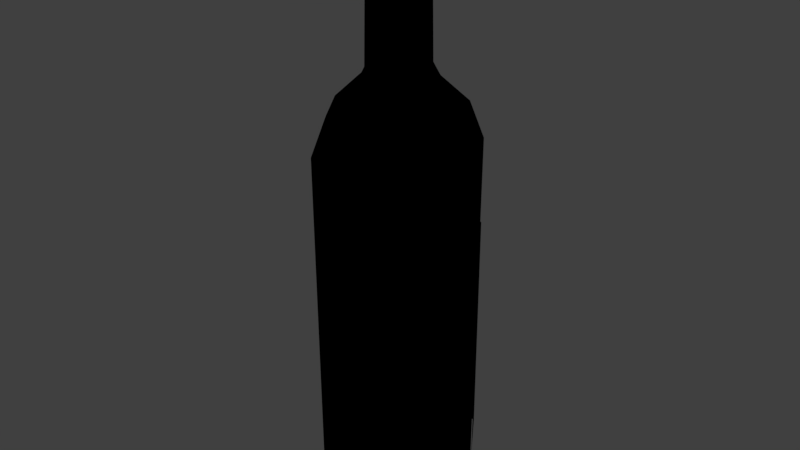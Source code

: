 # Source: JXPEmptyWineBottle.blend  (saved by Blender 2.79.0; exported with 4.5.12 LTS)
import bpy
from mathutils import Matrix  # noqa: F401  (used for matrix-valued properties, if any)

bpy.ops.wm.read_factory_settings(use_empty=True)
scene = bpy.context.scene
scene.name = 'Scene'

# ---- collections
col_collection_1 = bpy.data.collections.new('Collection 1'); scene.collection.children.link(col_collection_1)

# ---- materials (node trees are filled in below, after node groups)
mat_jxpemptywinebottle_0 = bpy.data.materials.new('JXPEmptyWineBottle:0')
mat_jxpemptywinebottle_0.alpha_threshold = 0.0
mat_jxpemptywinebottle_0.use_transparent_shadow = False
mat_jxpemptywinebottle_0.diffuse_color = (0.0, 0.0, 0.0, 1.0)
mat_jxpemptywinebottle_0.specular_color = (0.0, 0.0, 0.0)
mat_jxpemptywinebottle_0.roughness = 0.5
mat_jxpemptywinebottle_0.specular_intensity = 1.0
mat_jxpemptywinebottle_1 = bpy.data.materials.new('JXPEmptyWineBottle:1')
mat_jxpemptywinebottle_1.alpha_threshold = 0.0
mat_jxpemptywinebottle_1.use_transparent_shadow = False
mat_jxpemptywinebottle_1.diffuse_color = (0.0, 0.0, 0.0, 1.0)
mat_jxpemptywinebottle_1.specular_color = (0.0, 0.0, 0.0)
mat_jxpemptywinebottle_1.roughness = 0.5
mat_jxpemptywinebottle_1.specular_intensity = 1.0

# ---- material node trees

# ---- world
world_world = bpy.data.worlds.new('World'); scene.world = world_world
world_world.color = (0.05088, 0.05088, 0.05088)
world_world.use_sun_shadow = False
world_world.sun_shadow_jitter_overblur = 0.0
world_world.cycles.sampling_method = 'MANUAL'

# ---- meshes
me_jxpemptywinebottle_0_001 = bpy.data.meshes.new('JXPEmptyWineBottle:0.001')
me_jxpemptywinebottle_0_001.from_pydata([(-0.597, 3.217, -0.1185), (1.753, 2.703, -0.1136), (1.753, 2.703, -9.269), (-2.628, 1.881, -0.1185), (3.079, 0.719, -9.269), (-0.5873, 3.169, -9.269), (3.127, 0.7287, -0.1185), (-2.628, 1.881, -9.269), (-3.037, -0.4974, -9.269), (-3.085, -0.507, -0.1235)], [], [(0, 2, 5), (1, 2, 0), (0, 5, 3), (1, 4, 2), (3, 5, 7), (1, 6, 4), (7, 9, 3), (7, 8, 9)])
_uv = me_jxpemptywinebottle_0_001.uv_layers.new(name='UVMap-0')
_uv.uv.foreach_set('vector', [0.3438, 1.0, 0.1719, 0.1719, 0.3438, 0.1719, 0.1719, 1.0, 0.1719, 0.1719, 0.3438, 1.0, 0.3438, 1.0, 0.3438, 0.1719, 0.5156, 1.0, 0.1719, 1.0, 0.01562, 0.1719, 0.1719, 0.1719, 0.5156, 1.0, 0.3438, 0.1719, 0.5156, 0.1719, 0.1719, 1.0, 0.01562, 1.0, 0.01562, 0.1719, 0.5156, 0.1719, 0.6562, 1.0, 0.5156, 1.0, 0.5156, 0.1719, 0.6562, 0.1719, 0.6562, 1.0])
me_jxpemptywinebottle_0_001.materials.append(mat_jxpemptywinebottle_0)
me_jxpemptywinebottle_0_001.use_remesh_preserve_volume = False
me_jxpemptywinebottle_0_001.use_remesh_preserve_attributes = False
me_jxpemptywinebottle_0_001.use_mirror_vertex_groups = False
me_jxpemptywinebottle_0_001.update()
me_jxpemptywinebottle_1 = bpy.data.meshes.new('JXPEmptyWineBottle:1')
me_jxpemptywinebottle_1.from_pydata([(2.56, 0.5092, 4.814), (1.468, 0.292, 5.87), (1.45, 2.17, 4.814), (3.049, 0.6065, -10.88), (-3.125, -0.6215, 3.326), (-1.77, -2.649, 3.326), (0.6215, -3.125, 3.326), (0.6065, -3.049, -10.88), (2.649, -1.77, 3.326), (2.585, -1.727, -10.88), (2.17, -1.45, 4.814), (0.5092, -2.56, 4.814), (-1.45, -2.17, 4.814), (-2.17, 1.45, 4.814), (-2.56, -0.5092, 4.814), (-0.8316, -1.245, 5.87), (-0.5092, 2.56, 4.814), (-0.292, 1.468, 5.87), (-1.245, 0.8316, 5.87), (0.278, -1.398, 11.94), (1.185, -0.7917, 11.94), (-0.7917, -1.185, 11.94), (0.7917, 1.185, 11.94), (-0.278, 1.398, 11.94), (-0.4792, 2.409, -11.47), (1.365, 2.042, -11.47), (-1.365, -2.042, -11.47), (2.409, 0.4792, -11.47), (2.042, -1.365, -11.47), (0.4792, -2.409, -11.47), (-2.585, 1.727, -10.88), (-2.042, 1.365, -11.47), (-3.049, -0.6065, -10.88), (-2.409, -0.4792, -11.47), (-1.727, -2.585, -10.88), (1.727, 2.585, -10.88), (-0.2711, 1.363, 11.11), (0.7719, 1.155, 11.11), (1.424, 0.2711, 11.13), (1.398, 0.278, 11.94), (1.155, -0.7719, 11.11), (0.2711, -1.363, 11.11), (-1.363, -0.2711, 11.11), (-1.398, -0.278, 11.94), (-1.185, 0.7917, 11.94), (0.2224, -1.118, 11.11), (1.204, 0.2711, 11.11), (-1.155, 0.7719, 11.11), (-0.9479, 0.6334, 11.11), (-1.118, -0.2224, 11.11), (-0.7719, -1.155, 11.11), (1.205, 0.2396, 6.379), (1.245, -0.8316, 5.87), (1.021, -0.6824, 6.379), (0.292, -1.468, 5.87), (0.2396, -1.205, 6.379), (-0.6824, -1.021, 6.379), (-1.468, -0.292, 5.87), (-1.205, -0.2396, 6.379), (-1.021, 0.6824, 6.379), (-0.2396, 1.205, 6.379), (0.8316, 1.245, 5.87), (0.6824, 1.021, 6.379), (0.6333, 0.9479, 11.11), (0.9479, -0.6333, 11.11), (-0.6334, -0.9479, 11.11), (-0.2224, 1.118, 11.11), (1.77, 2.649, 3.326), (3.125, 0.6215, 3.326), (-0.6215, 3.125, 3.326), (-0.6065, 3.049, -10.88), (-2.649, 1.77, 3.326)], [], [(0, 1, 10), (1, 52, 10), (67, 2, 68), (68, 2, 0), (2, 61, 0), (0, 61, 1), (10, 8, 0), (0, 8, 68), (8, 9, 68), (9, 3, 68), (4, 32, 5), (32, 34, 5), (5, 34, 6), (34, 7, 6), (6, 7, 8), (7, 9, 8), (8, 10, 6), (10, 11, 6), (6, 11, 5), (5, 11, 12), (11, 54, 12), (12, 54, 15), (54, 11, 52), (11, 10, 52), (13, 71, 14), (71, 4, 14), (5, 12, 4), (4, 12, 14), (12, 15, 14), (15, 57, 14), (14, 57, 13), (57, 18, 13), (2, 67, 16), (67, 69, 16), (61, 2, 17), (2, 16, 17), (17, 16, 18), (18, 16, 13), (16, 69, 13), (13, 69, 71), (19, 20, 21), (20, 39, 21), (39, 22, 21), (22, 23, 21), (23, 44, 21), (21, 44, 43), (24, 25, 26), (25, 27, 26), (27, 28, 26), (26, 28, 29), (30, 31, 32), (31, 33, 32), (32, 33, 34), (33, 26, 34), (34, 26, 7), (26, 29, 7), (7, 29, 9), (29, 28, 9), (9, 28, 3), (28, 27, 3), (3, 27, 35), (27, 25, 35), (35, 25, 70), (25, 24, 70), (70, 24, 30), (30, 24, 31), (24, 26, 31), (31, 26, 33), (47, 44, 36), (44, 23, 36), (36, 23, 37), (23, 22, 37), (37, 22, 38), (22, 39, 38), (38, 39, 40), (39, 20, 40), (40, 20, 41), (20, 19, 41), (41, 19, 50), (19, 21, 50), (50, 21, 42), (21, 43, 42), (42, 43, 47), (43, 44, 47), (41, 45, 40), (45, 64, 40), (40, 64, 38), (64, 46, 38), (38, 46, 37), (46, 63, 37), (37, 63, 36), (63, 66, 36), (36, 66, 47), (66, 48, 47), (47, 48, 42), (48, 49, 42), (42, 49, 50), (49, 65, 50), (50, 65, 41), (65, 45, 41), (1, 51, 52), (51, 53, 52), (52, 53, 54), (53, 55, 54), (54, 55, 15), (55, 56, 15), (15, 56, 57), (56, 58, 57), (57, 58, 18), (58, 59, 18), (18, 59, 17), (59, 60, 17), (17, 60, 61), (60, 62, 61), (61, 62, 1), (1, 62, 51), (62, 63, 51), (63, 46, 51), (51, 46, 53), (46, 64, 53), (53, 64, 55), (64, 45, 55), (55, 45, 56), (45, 65, 56), (56, 65, 58), (65, 49, 58), (58, 49, 59), (49, 48, 59), (59, 48, 60), (48, 66, 60), (60, 66, 62), (66, 63, 62), (68, 3, 67), (3, 35, 67), (67, 35, 69), (35, 70, 69), (69, 70, 71), (70, 30, 71), (71, 30, 4), (30, 32, 4)])
me_jxpemptywinebottle_1.polygons.foreach_set('use_smooth', [True] * 140)
_uv = me_jxpemptywinebottle_1.uv_layers.new(name='UVMap-0')
_uv.uv.foreach_set('vector', [0.2926, 0.3191, 0.2266, 0.3144, 0.292, 0.225, 0.2266, 0.3144, 0.2266, 0.2619, 0.292, 0.225, 0.3587, 0.4097, 0.292, 0.3954, 0.3592, 0.3186, 0.3592, 0.3186, 0.292, 0.3954, 0.2926, 0.3191, 0.292, 0.3954, 0.2266, 0.3669, 0.2926, 0.3191, 0.2926, 0.3191, 0.2266, 0.3669, 0.2266, 0.3144, 0.292, 0.225, 0.3592, 0.2105, 0.2926, 0.3191, 0.2926, 0.3191, 0.3592, 0.2105, 0.3592, 0.3186, 0.3592, 0.2105, 1.002, 0.2124, 0.3592, 0.3186, 1.002, 0.2124, 1.002, 0.318, 0.3592, 0.3186, 0.3582, 0.712, 1.001, 0.7113, 0.3582, 0.8037, 1.001, 0.7113, 1.001, 0.8008, 0.3582, 0.8037, 0.3582, 0.8037, 1.001, 0.8008, 0.3576, 0.9112, 1.001, 0.8008, 1.0, 0.9105, 0.3576, 0.9112, 0.3576, 0.9112, 1.0, 0.9105, 0.3576, 1.0, 1.0, 0.9105, 1.0, 1.0, 0.3576, 1.0, 0.3576, 1.0, 0.2903, 0.9899, 0.3576, 0.9112, 0.2903, 0.9899, 0.2903, 0.9061, 0.3576, 0.9112, 0.3576, 0.9112, 0.2903, 0.9061, 0.3582, 0.8037, 0.3582, 0.8037, 0.2903, 0.9061, 0.2903, 0.8175, 0.2903, 0.9061, 0.2266, 0.9024, 0.2903, 0.8175, 0.2903, 0.8175, 0.2266, 0.9024, 0.2266, 0.8393, 0.2266, 0.9024, 0.2903, 0.9061, 0.2266, 0.9679, 0.2903, 0.9061, 0.2903, 0.9899, 0.2266, 0.9679, 0.2909, 0.6183, 0.3582, 0.6064, 0.2911, 0.7132, 0.3582, 0.6064, 0.3582, 0.712, 0.2911, 0.7132, 0.3582, 0.8037, 0.2909, 0.7918, 0.3582, 0.712, 0.3582, 0.712, 0.2909, 0.7918, 0.2911, 0.7132, 0.2909, 0.7918, 0.2266, 0.7712, 0.2911, 0.7132, 0.2266, 0.7712, 0.2266, 0.7028, 0.2911, 0.7132, 0.2911, 0.7132, 0.2266, 0.7028, 0.2909, 0.6183, 0.2266, 0.7028, 0.2266, 0.6445, 0.2909, 0.6183, 0.2909, 0.4235, 0.3587, 0.4097, 0.2909, 0.5121, 0.3587, 0.4097, 0.3581, 0.5172, 0.2909, 0.5121, 0.2266, 0.4497, 0.2909, 0.4235, 0.2266, 0.5041, 0.2909, 0.4235, 0.2909, 0.5121, 0.2266, 0.5041, 0.2266, 0.5041, 0.2909, 0.5121, 0.2266, 0.5727, 0.2266, 0.5727, 0.2909, 0.5121, 0.2909, 0.5872, 0.2909, 0.5121, 0.3581, 0.5172, 0.2909, 0.5872, 0.2909, 0.5872, 0.3581, 0.5172, 0.3582, 0.6064, 0.6528, 0.1999, 0.6136, 0.161, 0.708, 0.1997, 0.6136, 0.161, 0.6133, 0.1058, 0.708, 0.1997, 0.6133, 0.1058, 0.6522, 0.06657, 0.708, 0.1997, 0.6522, 0.06657, 0.7075, 0.06635, 0.708, 0.1997, 0.7075, 0.06635, 0.7467, 0.1053, 0.708, 0.1997, 0.708, 0.1997, 0.7467, 0.1053, 0.7469, 0.1605, 0.1881, 0.03832, 0.2475, 0.09918, 0.04121, 0.1817, 0.2475, 0.09918, 0.2465, 0.1842, 0.04121, 0.1817, 0.2465, 0.1842, 0.1856, 0.2436, 0.04121, 0.1817, 0.04121, 0.1817, 0.1856, 0.2436, 0.1006, 0.2425, 0.09217, 0.009869, 0.1031, 0.03727, 0.01515, 0.08501, 0.1031, 0.03727, 0.04226, 0.09664, 0.01515, 0.08501, 0.01515, 0.08501, 0.04226, 0.09664, 0.01381, 0.1926, 0.04226, 0.09664, 0.04121, 0.1817, 0.01381, 0.1926, 0.01381, 0.1926, 0.04121, 0.1817, 0.08895, 0.2696, 0.04121, 0.1817, 0.1006, 0.2425, 0.08895, 0.2696, 0.08895, 0.2696, 0.1006, 0.2425, 0.1965, 0.271, 0.1006, 0.2425, 0.1856, 0.2436, 0.1965, 0.271, 0.1965, 0.271, 0.1856, 0.2436, 0.2736, 0.1958, 0.1856, 0.2436, 0.2465, 0.1842, 0.2736, 0.1958, 0.2736, 0.1958, 0.2465, 0.1842, 0.2749, 0.08823, 0.2465, 0.1842, 0.2475, 0.09918, 0.2749, 0.08823, 0.2749, 0.08823, 0.2475, 0.09918, 0.1998, 0.0112, 0.2475, 0.09918, 0.1881, 0.03832, 0.1998, 0.0112, 0.1998, 0.0112, 0.1881, 0.03832, 0.09217, 0.009869, 0.09217, 0.009869, 0.1881, 0.03832, 0.1031, 0.03727, 0.1881, 0.03832, 0.04121, 0.1817, 0.1031, 0.03727, 0.1031, 0.03727, 0.04121, 0.1817, 0.04226, 0.09664, 0.4034, 0.05926, 0.4034, 0.01707, 0.4487, 0.05926, 0.4034, 0.01707, 0.4487, 0.01707, 0.4487, 0.05926, 0.4487, 0.05926, 0.4487, 0.01707, 0.5014, 0.05926, 0.4487, 0.01707, 0.5014, 0.01707, 0.5014, 0.05926, 0.5014, 0.05926, 0.5014, 0.01707, 0.546, 0.05926, 0.5014, 0.01707, 0.5457, 0.01707, 0.546, 0.05926, 0.546, 0.05926, 0.5457, 0.01707, 0.6, 0.05926, 0.5457, 0.01707, 0.6, 0.01707, 0.6, 0.05926, 0.6, 0.05926, 0.6, 0.01707, 0.646, 0.05926, 0.6, 0.01707, 0.646, 0.01707, 0.646, 0.05926, 0.646, 0.05926, 0.646, 0.01707, 0.6994, 0.05926, 0.646, 0.01707, 0.6994, 0.01707, 0.6994, 0.05926, 0.6994, 0.05926, 0.6994, 0.01707, 0.7447, 0.05926, 0.6994, 0.01707, 0.7447, 0.01707, 0.7447, 0.05926, 0.7447, 0.05926, 0.7447, 0.01707, 0.7982, 0.05926, 0.7447, 0.01707, 0.7982, 0.01707, 0.7982, 0.05926, 0.5778, 0.1534, 0.5678, 0.1491, 0.5784, 0.107, 0.5678, 0.1491, 0.5683, 0.111, 0.5784, 0.107, 0.5784, 0.107, 0.5683, 0.111, 0.5475, 0.07157, 0.5683, 0.111, 0.5421, 0.07947, 0.5475, 0.07157, 0.5475, 0.07157, 0.5421, 0.07947, 0.4996, 0.07319, 0.5421, 0.07947, 0.5036, 0.0833, 0.4996, 0.07319, 0.4996, 0.07319, 0.5036, 0.0833, 0.4663, 0.1056, 0.5036, 0.0833, 0.4763, 0.1099, 0.4663, 0.1056, 0.4663, 0.1056, 0.4763, 0.1099, 0.4658, 0.152, 0.4763, 0.1099, 0.4759, 0.148, 0.4658, 0.152, 0.4658, 0.152, 0.4759, 0.148, 0.4982, 0.1853, 0.4759, 0.148, 0.5025, 0.1753, 0.4982, 0.1853, 0.4982, 0.1853, 0.5025, 0.1753, 0.5446, 0.1858, 0.5025, 0.1753, 0.5406, 0.1757, 0.5446, 0.1858, 0.5446, 0.1858, 0.5406, 0.1757, 0.5778, 0.1534, 0.5406, 0.1757, 0.5678, 0.1491, 0.5778, 0.1534, 0.2211, 0.8393, 0.1993, 0.8373, 0.2211, 0.7965, 0.1993, 0.8373, 0.1992, 0.7965, 0.2211, 0.7965, 0.2211, 0.7965, 0.1992, 0.7965, 0.2211, 0.7618, 0.1992, 0.7965, 0.1992, 0.7598, 0.2211, 0.7618, 0.2211, 0.7618, 0.1992, 0.7598, 0.2211, 0.7194, 0.1992, 0.7598, 0.1992, 0.7194, 0.2211, 0.7194, 0.2211, 0.7194, 0.1992, 0.7194, 0.2211, 0.6826, 0.1992, 0.7194, 0.1991, 0.6806, 0.2211, 0.6826, 0.2211, 0.6826, 0.1991, 0.6806, 0.2211, 0.6395, 0.1991, 0.6806, 0.1991, 0.6395, 0.2211, 0.6395, 0.2211, 0.6395, 0.1991, 0.6395, 0.2211, 0.6025, 0.1991, 0.6395, 0.2006, 0.6005, 0.2211, 0.6025, 0.2211, 0.6025, 0.2006, 0.6005, 0.2211, 0.5595, 0.2006, 0.6005, 0.2006, 0.5661, 0.2211, 0.5595, 0.2211, 0.8758, 0.1993, 0.8673, 0.2211, 0.8393, 0.2211, 0.8393, 0.1993, 0.8673, 0.1993, 0.8373, 0.1993, 0.8673, 0.0, 0.8644, 0.1993, 0.8373, 0.0, 0.8644, -1.094e-05, 0.8385, 0.1993, 0.8373, 0.1993, 0.8373, -1.094e-05, 0.8385, 0.1992, 0.7965, -1.094e-05, 0.8385, -0.0001398, 0.7965, 0.1992, 0.7965, 0.1992, 0.7965, -0.0001398, 0.7965, 0.1992, 0.7598, -0.0001398, 0.7965, -0.0001397, 0.7591, 0.1992, 0.7598, 0.1992, 0.7598, -0.0001397, 0.7591, 0.1992, 0.7194, -0.0001397, 0.7591, -0.0001396, 0.7194, 0.1992, 0.7194, 0.1992, 0.7194, -0.0001396, 0.7194, 0.1991, 0.6806, -0.0001396, 0.7194, -0.000274, 0.68, 0.1991, 0.6806, 0.1991, 0.6806, -0.000274, 0.68, 0.1991, 0.6395, -0.000274, 0.68, -0.000274, 0.6395, 0.1991, 0.6395, 0.1991, 0.6395, -0.000274, 0.6395, 0.2006, 0.6005, -0.000274, 0.6395, 0.001294, 0.5999, 0.2006, 0.6005, 0.2006, 0.6005, 0.001294, 0.5999, 0.2006, 0.5661, 0.001294, 0.5999, 0.001294, 0.5661, 0.2006, 0.5661, 0.3592, 0.3186, 1.002, 0.318, 0.3587, 0.4097, 1.002, 0.318, 1.001, 0.4092, 0.3587, 0.4097, 0.3587, 0.4097, 1.001, 0.4092, 0.3581, 0.5172, 1.001, 0.4092, 1.001, 0.5165, 0.3581, 0.5172, 0.3581, 0.5172, 1.001, 0.5165, 0.3582, 0.6064, 1.001, 0.5165, 1.001, 0.6059, 0.3582, 0.6064, 0.3582, 0.6064, 1.001, 0.6059, 0.3582, 0.712, 1.001, 0.6059, 1.001, 0.7113, 0.3582, 0.712])
_ca = me_jxpemptywinebottle_1.color_attributes.new('VertexColor', 'BYTE_COLOR', 'CORNER')
_ca.data.foreach_set('color', [1.0, 1.0, 1.0, 1.0, 1.0, 1.0, 1.0, 1.0, 1.0, 1.0, 1.0, 1.0, 1.0, 1.0, 1.0, 1.0, 1.0, 1.0, 1.0, 1.0, 1.0, 1.0, 1.0, 1.0, 1.0, 1.0, 1.0, 1.0, 1.0, 1.0, 1.0, 1.0, 1.0, 1.0, 1.0, 1.0, 1.0, 1.0, 1.0, 1.0, 1.0, 1.0, 1.0, 1.0, 1.0, 1.0, 1.0, 1.0, 1.0, 1.0, 1.0, 1.0, 1.0, 1.0, 1.0, 1.0, 1.0, 1.0, 1.0, 1.0, 1.0, 1.0, 1.0, 1.0, 1.0, 1.0, 1.0, 1.0, 1.0, 1.0, 1.0, 1.0, 1.0, 1.0, 1.0, 1.0, 1.0, 1.0, 1.0, 1.0, 1.0, 1.0, 1.0, 1.0, 1.0, 1.0, 1.0, 1.0, 1.0, 1.0, 1.0, 1.0, 1.0, 1.0, 1.0, 1.0, 1.0, 1.0, 1.0, 1.0, 1.0, 1.0, 1.0, 1.0, 1.0, 1.0, 1.0, 1.0, 1.0, 1.0, 1.0, 1.0, 1.0, 1.0, 1.0, 1.0, 1.0, 1.0, 1.0, 1.0, 1.0, 1.0, 1.0, 1.0, 1.0, 1.0, 1.0, 1.0, 1.0, 1.0, 1.0, 1.0, 1.0, 1.0, 1.0, 1.0, 1.0, 1.0, 1.0, 1.0, 1.0, 1.0, 1.0, 1.0, 1.0, 1.0, 1.0, 1.0, 1.0, 1.0, 1.0, 1.0, 1.0, 1.0, 1.0, 1.0, 1.0, 1.0, 1.0, 1.0, 1.0, 1.0, 1.0, 1.0, 1.0, 1.0, 1.0, 1.0, 1.0, 1.0, 1.0, 1.0, 1.0, 1.0, 1.0, 1.0, 1.0, 1.0, 1.0, 1.0, 1.0, 1.0, 1.0, 1.0, 1.0, 1.0, 1.0, 1.0, 1.0, 1.0, 1.0, 1.0, 1.0, 1.0, 1.0, 1.0, 1.0, 1.0, 1.0, 1.0, 1.0, 1.0, 1.0, 1.0, 1.0, 1.0, 1.0, 1.0, 1.0, 1.0, 1.0, 1.0, 1.0, 1.0, 1.0, 1.0, 1.0, 1.0, 1.0, 1.0, 1.0, 1.0, 1.0, 1.0, 1.0, 1.0, 1.0, 1.0, 1.0, 1.0, 1.0, 1.0, 1.0, 1.0, 1.0, 1.0, 1.0, 1.0, 1.0, 1.0, 1.0, 1.0, 1.0, 1.0, 1.0, 1.0, 1.0, 1.0, 1.0, 1.0, 1.0, 1.0, 1.0, 1.0, 1.0, 1.0, 1.0, 1.0, 1.0, 1.0, 1.0, 1.0, 1.0, 1.0, 1.0, 1.0, 1.0, 1.0, 1.0, 1.0, 1.0, 1.0, 1.0, 1.0, 1.0, 1.0, 1.0, 1.0, 1.0, 1.0, 1.0, 1.0, 1.0, 1.0, 1.0, 1.0, 1.0, 1.0, 1.0, 1.0, 1.0, 1.0, 1.0, 1.0, 1.0, 1.0, 1.0, 1.0, 1.0, 1.0, 1.0, 1.0, 1.0, 1.0, 1.0, 1.0, 1.0, 1.0, 1.0, 1.0, 1.0, 1.0, 1.0, 1.0, 1.0, 1.0, 1.0, 1.0, 1.0, 1.0, 1.0, 1.0, 1.0, 1.0, 1.0, 1.0, 1.0, 1.0, 1.0, 1.0, 1.0, 1.0, 1.0, 1.0, 1.0, 1.0, 1.0, 1.0, 1.0, 1.0, 1.0, 1.0, 1.0, 1.0, 1.0, 1.0, 1.0, 1.0, 1.0, 1.0, 1.0, 1.0, 1.0, 1.0, 1.0, 1.0, 1.0, 1.0, 1.0, 1.0, 1.0, 1.0, 1.0, 1.0, 1.0, 1.0, 1.0, 1.0, 1.0, 1.0, 1.0, 1.0, 1.0, 1.0, 1.0, 1.0, 1.0, 1.0, 1.0, 1.0, 1.0, 1.0, 1.0, 1.0, 1.0, 1.0, 1.0, 1.0, 1.0, 1.0, 1.0, 1.0, 1.0, 1.0, 1.0, 1.0, 1.0, 1.0, 1.0, 1.0, 1.0, 1.0, 1.0, 1.0, 1.0, 1.0, 1.0, 1.0, 1.0, 1.0, 1.0, 1.0, 1.0, 1.0, 1.0, 1.0, 1.0, 1.0, 1.0, 1.0, 1.0, 1.0, 1.0, 1.0, 1.0, 1.0, 1.0, 1.0, 1.0, 1.0, 1.0, 1.0, 1.0, 1.0, 1.0, 1.0, 1.0, 1.0, 1.0, 1.0, 1.0, 1.0, 1.0, 1.0, 1.0, 1.0, 1.0, 1.0, 1.0, 1.0, 1.0, 1.0, 1.0, 1.0, 1.0, 1.0, 1.0, 1.0, 1.0, 1.0, 1.0, 1.0, 1.0, 1.0, 1.0, 1.0, 1.0, 1.0, 1.0, 1.0, 1.0, 1.0, 1.0, 1.0, 1.0, 1.0, 1.0, 1.0, 1.0, 1.0, 1.0, 1.0, 1.0, 1.0, 1.0, 1.0, 1.0, 1.0, 1.0, 1.0, 1.0, 1.0, 1.0, 1.0, 1.0, 1.0, 1.0, 1.0, 1.0, 1.0, 1.0, 1.0, 1.0, 1.0, 1.0, 1.0, 1.0, 1.0, 1.0, 1.0, 1.0, 1.0, 1.0, 1.0, 1.0, 1.0, 1.0, 1.0, 1.0, 1.0, 1.0, 1.0, 1.0, 1.0, 1.0, 1.0, 1.0, 1.0, 1.0, 1.0, 1.0, 1.0, 1.0, 1.0, 1.0, 1.0, 1.0, 1.0, 1.0, 1.0, 1.0, 1.0, 1.0, 1.0, 1.0, 1.0, 1.0, 1.0, 1.0, 1.0, 1.0, 1.0, 0.2195, 0.2195, 0.2195, 1.0, 0.2195, 0.2195, 0.2195, 1.0, 0.2195, 0.2195, 0.2195, 1.0, 0.2195, 0.2195, 0.2195, 1.0, 0.2195, 0.2195, 0.2195, 1.0, 0.2195, 0.2195, 0.2195, 1.0, 0.2195, 0.2195, 0.2195, 1.0, 0.2195, 0.2195, 0.2195, 1.0, 0.2195, 0.2195, 0.2195, 1.0, 0.2195, 0.2195, 0.2195, 1.0, 0.2195, 0.2195, 0.2195, 1.0, 0.2195, 0.2195, 0.2195, 1.0, 1.0, 1.0, 1.0, 1.0, 0.2195, 0.2195, 0.2195, 1.0, 1.0, 1.0, 1.0, 1.0, 0.2195, 0.2195, 0.2195, 1.0, 0.2195, 0.2195, 0.2195, 1.0, 1.0, 1.0, 1.0, 1.0, 1.0, 1.0, 1.0, 1.0, 0.2195, 0.2195, 0.2195, 1.0, 1.0, 1.0, 1.0, 1.0, 0.2195, 0.2195, 0.2195, 1.0, 0.2195, 0.2195, 0.2195, 1.0, 1.0, 1.0, 1.0, 1.0, 1.0, 1.0, 1.0, 1.0, 0.2195, 0.2195, 0.2195, 1.0, 1.0, 1.0, 1.0, 1.0, 0.2195, 0.2195, 0.2195, 1.0, 0.2195, 0.2195, 0.2195, 1.0, 1.0, 1.0, 1.0, 1.0, 1.0, 1.0, 1.0, 1.0, 0.2195, 0.2195, 0.2195, 1.0, 1.0, 1.0, 1.0, 1.0, 0.2195, 0.2195, 0.2195, 1.0, 0.2195, 0.2195, 0.2195, 1.0, 1.0, 1.0, 1.0, 1.0, 1.0, 1.0, 1.0, 1.0, 0.2195, 0.2195, 0.2195, 1.0, 1.0, 1.0, 1.0, 1.0, 0.2195, 0.2195, 0.2195, 1.0, 0.2195, 0.2195, 0.2195, 1.0, 1.0, 1.0, 1.0, 1.0, 1.0, 1.0, 1.0, 1.0, 0.2195, 0.2195, 0.2195, 1.0, 1.0, 1.0, 1.0, 1.0, 0.2195, 0.2195, 0.2195, 1.0, 0.2195, 0.2195, 0.2195, 1.0, 1.0, 1.0, 1.0, 1.0, 1.0, 1.0, 1.0, 1.0, 0.2195, 0.2195, 0.2195, 1.0, 1.0, 1.0, 1.0, 1.0, 0.2195, 0.2195, 0.2195, 1.0, 0.2195, 0.2195, 0.2195, 1.0, 1.0, 1.0, 1.0, 1.0, 1.0, 1.0, 1.0, 1.0, 0.2195, 0.2195, 0.2195, 1.0, 1.0, 1.0, 1.0, 1.0, 1.0, 1.0, 1.0, 1.0, 0.2195, 0.2195, 0.2195, 1.0, 0.2195, 0.2195, 0.2195, 1.0, 0.2195, 0.2195, 0.2195, 1.0, 0.2195, 0.2195, 0.2195, 1.0, 0.2195, 0.2195, 0.2195, 1.0, 0.2195, 0.2195, 0.2195, 1.0, 0.2195, 0.2195, 0.2195, 1.0, 0.2195, 0.2195, 0.2195, 1.0, 1.0, 1.0, 1.0, 1.0, 1.0, 1.0, 1.0, 1.0, 1.0, 1.0, 1.0, 1.0, 1.0, 1.0, 1.0, 1.0, 1.0, 1.0, 1.0, 1.0, 1.0, 1.0, 1.0, 1.0, 1.0, 1.0, 1.0, 1.0, 1.0, 1.0, 1.0, 1.0, 1.0, 1.0, 1.0, 1.0, 1.0, 1.0, 1.0, 1.0, 1.0, 1.0, 1.0, 1.0, 1.0, 1.0, 1.0, 1.0, 1.0, 1.0, 1.0, 1.0, 1.0, 1.0, 1.0, 1.0, 0.1779, 0.1779, 0.1779, 1.0, 1.0, 1.0, 1.0, 1.0, 1.0, 1.0, 1.0, 1.0, 0.1779, 0.1779, 0.1779, 1.0, 0.1779, 0.1779, 0.1779, 1.0, 1.0, 1.0, 1.0, 1.0, 1.0, 1.0, 1.0, 1.0, 1.0, 1.0, 1.0, 1.0, 1.0, 1.0, 1.0, 1.0, 1.0, 1.0, 1.0, 1.0, 1.0, 1.0, 1.0, 1.0, 1.0, 1.0, 1.0, 1.0, 1.0, 1.0, 1.0, 1.0, 1.0, 1.0, 1.0, 1.0, 1.0, 1.0, 1.0, 1.0, 1.0, 1.0, 1.0, 1.0, 1.0, 1.0, 1.0, 1.0, 1.0, 1.0, 1.0, 1.0, 1.0, 1.0, 1.0, 1.0, 1.0, 1.0, 1.0, 1.0, 1.0, 1.0, 1.0, 1.0, 1.0, 1.0, 1.0, 1.0, 1.0, 1.0, 1.0, 1.0, 1.0, 1.0, 1.0, 1.0, 1.0, 1.0, 1.0, 1.0, 1.0, 1.0, 1.0, 1.0, 1.0, 1.0, 1.0, 1.0, 1.0, 1.0, 1.0, 1.0, 1.0, 1.0, 1.0, 1.0, 1.0, 1.0, 1.0, 1.0, 1.0, 1.0, 1.0, 1.0, 1.0, 1.0, 1.0, 1.0, 1.0, 1.0, 1.0, 1.0, 1.0, 1.0, 1.0, 1.0, 1.0, 1.0, 1.0, 1.0, 0.1779, 0.1779, 0.1779, 1.0, 1.0, 1.0, 1.0, 1.0, 0.1779, 0.1779, 0.1779, 1.0, 0.1779, 0.1779, 0.1779, 1.0, 1.0, 1.0, 1.0, 1.0, 1.0, 1.0, 1.0, 1.0, 0.1779, 0.1779, 0.1779, 1.0, 0.1779, 0.1779, 0.1779, 1.0, 0.1779, 0.1779, 0.1779, 1.0, 0.1779, 0.1779, 0.1779, 1.0, 0.1779, 0.1779, 0.1779, 1.0, 0.1779, 0.1779, 0.1779, 1.0, 0.1779, 0.1779, 0.1779, 1.0, 1.0, 1.0, 1.0, 1.0, 0.1779, 0.1779, 0.1779, 1.0, 0.1779, 0.1779, 0.1779, 1.0, 1.0, 1.0, 1.0, 1.0, 1.0, 1.0, 1.0, 1.0, 0.1779, 0.1779, 0.1779, 1.0, 1.0, 1.0, 1.0, 1.0, 0.1779, 0.1779, 0.1779, 1.0, 0.1779, 0.1779, 0.1779, 1.0, 1.0, 1.0, 1.0, 1.0, 1.0, 1.0, 1.0, 1.0, 0.1779, 0.1779, 0.1779, 1.0, 1.0, 1.0, 1.0, 1.0, 0.1779, 0.1779, 0.1779, 1.0, 0.1779, 0.1779, 0.1779, 1.0, 1.0, 1.0, 1.0, 1.0, 1.0, 1.0, 1.0, 1.0, 0.1779, 0.1779, 0.1779, 1.0, 1.0, 1.0, 1.0, 1.0, 0.1779, 0.1779, 0.1779, 1.0, 0.1779, 0.1779, 0.1779, 1.0, 1.0, 1.0, 1.0, 1.0, 1.0, 1.0, 1.0, 1.0, 0.1779, 0.1779, 0.1779, 1.0, 1.0, 1.0, 1.0, 1.0, 0.1779, 0.1779, 0.1779, 1.0, 0.1779, 0.1779, 0.1779, 1.0, 1.0, 1.0, 1.0, 1.0, 1.0, 1.0, 1.0, 1.0, 0.1779, 0.1779, 0.1779, 1.0, 1.0, 1.0, 1.0, 1.0, 0.1779, 0.1779, 0.1779, 1.0, 0.1779, 0.1779, 0.1779, 1.0, 1.0, 1.0, 1.0, 1.0, 1.0, 1.0, 1.0, 1.0, 1.0, 1.0, 1.0, 1.0, 1.0, 1.0, 1.0, 1.0, 1.0, 1.0, 1.0, 1.0, 1.0, 1.0, 1.0, 1.0, 1.0, 1.0, 1.0, 1.0, 1.0, 1.0, 1.0, 1.0, 1.0, 1.0, 1.0, 1.0, 1.0, 1.0, 1.0, 1.0, 1.0, 1.0, 1.0, 1.0, 1.0, 1.0, 1.0, 1.0, 1.0, 1.0, 1.0, 1.0, 1.0, 1.0, 1.0, 1.0, 1.0, 1.0, 1.0, 1.0, 1.0, 1.0, 1.0, 1.0, 1.0, 1.0, 1.0, 1.0, 1.0, 1.0, 1.0, 1.0, 1.0, 1.0, 1.0, 1.0, 1.0, 1.0, 1.0, 1.0, 1.0, 1.0, 1.0, 1.0, 1.0, 1.0, 1.0, 1.0, 1.0, 1.0, 1.0, 1.0, 1.0, 1.0, 1.0, 1.0, 1.0, 1.0, 1.0, 1.0, 1.0, 1.0, 1.0, 1.0, 1.0, 1.0, 1.0, 1.0, 1.0, 1.0, 1.0, 1.0, 1.0, 1.0, 1.0, 1.0, 1.0, 1.0, 1.0, 1.0, 1.0, 1.0, 1.0, 1.0, 1.0, 1.0, 1.0, 1.0, 1.0, 1.0, 1.0, 1.0, 1.0, 1.0, 1.0, 1.0, 1.0, 1.0, 1.0, 1.0, 1.0, 1.0, 1.0, 1.0, 1.0, 1.0, 1.0, 1.0, 1.0, 1.0, 1.0, 1.0, 1.0, 1.0, 1.0, 1.0, 1.0, 1.0, 1.0, 1.0, 1.0, 1.0, 1.0, 1.0, 1.0, 1.0, 1.0, 1.0, 1.0, 1.0, 1.0, 1.0, 1.0, 1.0, 1.0, 1.0, 1.0, 1.0, 1.0, 1.0, 1.0, 1.0, 1.0, 1.0, 1.0, 1.0, 1.0, 1.0, 1.0, 1.0, 1.0, 1.0, 1.0, 1.0, 1.0, 1.0, 1.0, 1.0, 1.0, 1.0, 0.1779, 0.1779, 0.1779, 1.0, 1.0, 1.0, 1.0, 1.0, 0.1779, 0.1779, 0.1779, 1.0, 0.1779, 0.1779, 0.1779, 1.0, 1.0, 1.0, 1.0, 1.0, 1.0, 1.0, 1.0, 1.0, 0.1779, 0.1779, 0.1779, 1.0, 1.0, 1.0, 1.0, 1.0, 0.1779, 0.1779, 0.1779, 1.0, 0.1779, 0.1779, 0.1779, 1.0, 1.0, 1.0, 1.0, 1.0, 1.0, 1.0, 1.0, 1.0, 0.1779, 0.1779, 0.1779, 1.0, 1.0, 1.0, 1.0, 1.0, 0.1779, 0.1779, 0.1779, 1.0, 0.1779, 0.1779, 0.1779, 1.0, 1.0, 1.0, 1.0, 1.0, 1.0, 1.0, 1.0, 1.0, 0.1779, 0.1779, 0.1779, 1.0, 1.0, 1.0, 1.0, 1.0, 0.1779, 0.1779, 0.1779, 1.0, 0.1779, 0.1779, 0.1779, 1.0, 1.0, 1.0, 1.0, 1.0, 1.0, 1.0, 1.0, 1.0, 0.1779, 0.1779, 0.1779, 1.0, 1.0, 1.0, 1.0, 1.0, 0.1779, 0.1779, 0.1779, 1.0, 0.1779, 0.1779, 0.1779, 1.0, 1.0, 1.0, 1.0, 1.0, 1.0, 1.0, 1.0, 1.0, 0.1779, 0.1779, 0.1779, 1.0, 1.0, 1.0, 1.0, 1.0, 0.1779, 0.1779, 0.1779, 1.0, 0.1779, 0.1779, 0.1779, 1.0, 1.0, 1.0, 1.0, 1.0, 1.0, 1.0, 1.0, 1.0, 0.1779, 0.1779, 0.1779, 1.0, 1.0, 1.0, 1.0, 1.0, 0.1779, 0.1779, 0.1779, 1.0, 0.1779, 0.1779, 0.1779, 1.0, 1.0, 1.0, 1.0, 1.0, 1.0, 1.0, 1.0, 1.0, 0.1779, 0.1779, 0.1779, 1.0, 1.0, 1.0, 1.0, 1.0, 0.1779, 0.1779, 0.1779, 1.0, 0.1779, 0.1779, 0.1779, 1.0, 1.0, 1.0, 1.0, 1.0, 1.0, 1.0, 1.0, 1.0, 1.0, 1.0, 1.0, 1.0, 1.0, 1.0, 1.0, 1.0, 1.0, 1.0, 1.0, 1.0, 1.0, 1.0, 1.0, 1.0, 1.0, 1.0, 1.0, 1.0, 1.0, 1.0, 1.0, 1.0, 1.0, 1.0, 1.0, 1.0, 1.0, 1.0, 1.0, 1.0, 1.0, 1.0, 1.0, 1.0, 1.0, 1.0, 1.0, 1.0, 1.0, 1.0, 1.0, 1.0, 1.0, 1.0, 1.0, 1.0, 1.0, 1.0, 1.0, 1.0, 1.0, 1.0, 1.0, 1.0, 1.0, 1.0, 1.0, 1.0, 1.0, 1.0, 1.0, 1.0, 1.0, 1.0, 1.0, 1.0, 1.0, 1.0, 1.0, 1.0, 1.0, 1.0, 1.0, 1.0, 1.0, 1.0, 1.0, 1.0, 1.0, 1.0, 1.0, 1.0, 1.0, 1.0, 1.0, 1.0, 1.0, 1.0, 1.0, 1.0])
_ca = me_jxpemptywinebottle_1.color_attributes.new('VertexAlpha', 'BYTE_COLOR', 'CORNER')
_ca.data.foreach_set('color', [1.0, 1.0, 1.0, 1.0, 1.0, 1.0, 1.0, 1.0, 1.0, 1.0, 1.0, 1.0, 1.0, 1.0, 1.0, 1.0, 1.0, 1.0, 1.0, 1.0, 1.0, 1.0, 1.0, 1.0, 1.0, 1.0, 1.0, 1.0, 1.0, 1.0, 1.0, 1.0, 1.0, 1.0, 1.0, 1.0, 1.0, 1.0, 1.0, 1.0, 1.0, 1.0, 1.0, 1.0, 1.0, 1.0, 1.0, 1.0, 1.0, 1.0, 1.0, 1.0, 1.0, 1.0, 1.0, 1.0, 1.0, 1.0, 1.0, 1.0, 1.0, 1.0, 1.0, 1.0, 1.0, 1.0, 1.0, 1.0, 1.0, 1.0, 1.0, 1.0, 1.0, 1.0, 1.0, 1.0, 1.0, 1.0, 1.0, 1.0, 1.0, 1.0, 1.0, 1.0, 1.0, 1.0, 1.0, 1.0, 1.0, 1.0, 1.0, 1.0, 1.0, 1.0, 1.0, 1.0, 1.0, 1.0, 1.0, 1.0, 1.0, 1.0, 1.0, 1.0, 1.0, 1.0, 1.0, 1.0, 1.0, 1.0, 1.0, 1.0, 1.0, 1.0, 1.0, 1.0, 1.0, 1.0, 1.0, 1.0, 1.0, 1.0, 1.0, 1.0, 1.0, 1.0, 1.0, 1.0, 1.0, 1.0, 1.0, 1.0, 1.0, 1.0, 1.0, 1.0, 1.0, 1.0, 1.0, 1.0, 1.0, 1.0, 1.0, 1.0, 1.0, 1.0, 1.0, 1.0, 1.0, 1.0, 1.0, 1.0, 1.0, 1.0, 1.0, 1.0, 1.0, 1.0, 1.0, 1.0, 1.0, 1.0, 1.0, 1.0, 1.0, 1.0, 1.0, 1.0, 1.0, 1.0, 1.0, 1.0, 1.0, 1.0, 1.0, 1.0, 1.0, 1.0, 1.0, 1.0, 1.0, 1.0, 1.0, 1.0, 1.0, 1.0, 1.0, 1.0, 1.0, 1.0, 1.0, 1.0, 1.0, 1.0, 1.0, 1.0, 1.0, 1.0, 1.0, 1.0, 1.0, 1.0, 1.0, 1.0, 1.0, 1.0, 1.0, 1.0, 1.0, 1.0, 1.0, 1.0, 1.0, 1.0, 1.0, 1.0, 1.0, 1.0, 1.0, 1.0, 1.0, 1.0, 1.0, 1.0, 1.0, 1.0, 1.0, 1.0, 1.0, 1.0, 1.0, 1.0, 1.0, 1.0, 1.0, 1.0, 1.0, 1.0, 1.0, 1.0, 1.0, 1.0, 1.0, 1.0, 1.0, 1.0, 1.0, 1.0, 1.0, 1.0, 1.0, 1.0, 1.0, 1.0, 1.0, 1.0, 1.0, 1.0, 1.0, 1.0, 1.0, 1.0, 1.0, 1.0, 1.0, 1.0, 1.0, 1.0, 1.0, 1.0, 1.0, 1.0, 1.0, 1.0, 1.0, 1.0, 1.0, 1.0, 1.0, 1.0, 1.0, 1.0, 1.0, 1.0, 1.0, 1.0, 1.0, 1.0, 1.0, 1.0, 1.0, 1.0, 1.0, 1.0, 1.0, 1.0, 1.0, 1.0, 1.0, 1.0, 1.0, 1.0, 1.0, 1.0, 1.0, 1.0, 1.0, 1.0, 1.0, 1.0, 1.0, 1.0, 1.0, 1.0, 1.0, 1.0, 1.0, 1.0, 1.0, 1.0, 1.0, 1.0, 1.0, 1.0, 1.0, 1.0, 1.0, 1.0, 1.0, 1.0, 1.0, 1.0, 1.0, 1.0, 1.0, 1.0, 1.0, 1.0, 1.0, 1.0, 1.0, 1.0, 1.0, 1.0, 1.0, 1.0, 1.0, 1.0, 1.0, 1.0, 1.0, 1.0, 1.0, 1.0, 1.0, 1.0, 1.0, 1.0, 1.0, 1.0, 1.0, 1.0, 1.0, 1.0, 1.0, 1.0, 1.0, 1.0, 1.0, 1.0, 1.0, 1.0, 1.0, 1.0, 1.0, 1.0, 1.0, 1.0, 1.0, 1.0, 1.0, 1.0, 1.0, 1.0, 1.0, 1.0, 1.0, 1.0, 1.0, 1.0, 1.0, 1.0, 1.0, 1.0, 1.0, 1.0, 1.0, 1.0, 1.0, 1.0, 1.0, 1.0, 1.0, 1.0, 1.0, 1.0, 1.0, 1.0, 1.0, 1.0, 1.0, 1.0, 1.0, 1.0, 1.0, 1.0, 1.0, 1.0, 1.0, 1.0, 1.0, 1.0, 1.0, 1.0, 1.0, 1.0, 1.0, 1.0, 1.0, 1.0, 1.0, 1.0, 1.0, 1.0, 1.0, 1.0, 1.0, 1.0, 1.0, 1.0, 1.0, 1.0, 1.0, 1.0, 1.0, 1.0, 1.0, 1.0, 1.0, 1.0, 1.0, 1.0, 1.0, 1.0, 1.0, 1.0, 1.0, 1.0, 1.0, 1.0, 1.0, 1.0, 1.0, 1.0, 1.0, 1.0, 1.0, 1.0, 1.0, 1.0, 1.0, 1.0, 1.0, 1.0, 1.0, 1.0, 1.0, 1.0, 1.0, 1.0, 1.0, 1.0, 1.0, 1.0, 1.0, 1.0, 1.0, 1.0, 1.0, 1.0, 1.0, 1.0, 1.0, 1.0, 1.0, 1.0, 1.0, 1.0, 1.0, 1.0, 1.0, 1.0, 1.0, 1.0, 1.0, 1.0, 1.0, 1.0, 1.0, 1.0, 1.0, 1.0, 1.0, 1.0, 1.0, 1.0, 1.0, 1.0, 1.0, 1.0, 1.0, 1.0, 1.0, 1.0, 1.0, 1.0, 1.0, 1.0, 1.0, 1.0, 1.0, 1.0, 1.0, 1.0, 1.0, 1.0, 1.0, 1.0, 1.0, 1.0, 1.0, 1.0, 1.0, 1.0, 1.0, 1.0, 1.0, 1.0, 1.0, 1.0, 1.0, 1.0, 1.0, 1.0, 1.0, 1.0, 1.0, 1.0, 1.0, 1.0, 1.0, 1.0, 1.0, 1.0, 1.0, 1.0, 1.0, 1.0, 1.0, 1.0, 1.0, 1.0, 1.0, 1.0, 1.0, 1.0, 1.0, 1.0, 1.0, 1.0, 1.0, 1.0, 1.0, 1.0, 1.0, 1.0, 1.0, 1.0, 1.0, 1.0, 1.0, 1.0, 1.0, 1.0, 1.0, 1.0, 1.0, 1.0, 1.0, 1.0, 1.0, 1.0, 1.0, 1.0, 1.0, 1.0, 1.0, 1.0, 1.0, 1.0, 1.0, 1.0, 1.0, 1.0, 1.0, 1.0, 1.0, 1.0, 1.0, 1.0, 1.0, 1.0, 1.0, 1.0, 1.0, 1.0, 1.0, 1.0, 1.0, 1.0, 1.0, 1.0, 1.0, 1.0, 1.0, 1.0, 1.0, 1.0, 1.0, 1.0, 1.0, 1.0, 1.0, 1.0, 1.0, 1.0, 1.0, 1.0, 1.0, 1.0, 1.0, 1.0, 1.0, 1.0, 1.0, 1.0, 1.0, 1.0, 1.0, 1.0, 1.0, 1.0, 1.0, 1.0, 1.0, 1.0, 1.0, 1.0, 1.0, 1.0, 1.0, 1.0, 1.0, 1.0, 1.0, 1.0, 1.0, 1.0, 1.0, 1.0, 1.0, 1.0, 1.0, 1.0, 1.0, 1.0, 1.0, 1.0, 1.0, 1.0, 1.0, 1.0, 1.0, 1.0, 1.0, 1.0, 1.0, 1.0, 1.0, 1.0, 1.0, 1.0, 1.0, 1.0, 1.0, 1.0, 1.0, 1.0, 1.0, 1.0, 1.0, 1.0, 1.0, 1.0, 1.0, 1.0, 1.0, 1.0, 1.0, 1.0, 1.0, 1.0, 1.0, 1.0, 1.0, 1.0, 1.0, 1.0, 1.0, 1.0, 1.0, 1.0, 1.0, 1.0, 1.0, 1.0, 1.0, 1.0, 1.0, 1.0, 1.0, 1.0, 1.0, 1.0, 1.0, 1.0, 1.0, 1.0, 1.0, 1.0, 1.0, 1.0, 1.0, 1.0, 1.0, 1.0, 1.0, 1.0, 1.0, 1.0, 1.0, 1.0, 1.0, 1.0, 1.0, 1.0, 1.0, 1.0, 1.0, 1.0, 1.0, 1.0, 1.0, 1.0, 1.0, 1.0, 1.0, 1.0, 1.0, 1.0, 1.0, 1.0, 1.0, 1.0, 1.0, 1.0, 1.0, 1.0, 1.0, 1.0, 1.0, 1.0, 1.0, 1.0, 1.0, 1.0, 1.0, 1.0, 1.0, 1.0, 1.0, 1.0, 1.0, 1.0, 1.0, 1.0, 1.0, 1.0, 1.0, 1.0, 1.0, 1.0, 1.0, 1.0, 1.0, 1.0, 1.0, 1.0, 1.0, 1.0, 1.0, 1.0, 1.0, 1.0, 1.0, 1.0, 1.0, 1.0, 1.0, 1.0, 1.0, 1.0, 1.0, 1.0, 1.0, 1.0, 1.0, 1.0, 1.0, 1.0, 1.0, 1.0, 1.0, 1.0, 1.0, 1.0, 1.0, 1.0, 1.0, 1.0, 1.0, 1.0, 1.0, 1.0, 1.0, 1.0, 1.0, 1.0, 1.0, 1.0, 1.0, 1.0, 1.0, 1.0, 1.0, 1.0, 1.0, 1.0, 1.0, 1.0, 1.0, 1.0, 1.0, 1.0, 1.0, 1.0, 1.0, 1.0, 1.0, 1.0, 1.0, 1.0, 1.0, 1.0, 1.0, 1.0, 1.0, 1.0, 1.0, 1.0, 1.0, 1.0, 1.0, 1.0, 1.0, 1.0, 1.0, 1.0, 1.0, 1.0, 1.0, 1.0, 1.0, 1.0, 1.0, 1.0, 1.0, 1.0, 1.0, 1.0, 1.0, 1.0, 1.0, 1.0, 1.0, 1.0, 1.0, 1.0, 1.0, 1.0, 1.0, 1.0, 1.0, 1.0, 1.0, 1.0, 1.0, 1.0, 1.0, 1.0, 1.0, 1.0, 1.0, 1.0, 1.0, 1.0, 1.0, 1.0, 1.0, 1.0, 1.0, 1.0, 1.0, 1.0, 1.0, 1.0, 1.0, 1.0, 1.0, 1.0, 1.0, 1.0, 1.0, 1.0, 1.0, 1.0, 1.0, 1.0, 1.0, 1.0, 1.0, 1.0, 1.0, 1.0, 1.0, 1.0, 1.0, 1.0, 1.0, 1.0, 1.0, 1.0, 1.0, 1.0, 1.0, 1.0, 1.0, 1.0, 1.0, 1.0, 1.0, 1.0, 1.0, 1.0, 1.0, 1.0, 1.0, 1.0, 1.0, 1.0, 1.0, 1.0, 1.0, 1.0, 1.0, 1.0, 1.0, 1.0, 1.0, 1.0, 1.0, 1.0, 1.0, 1.0, 1.0, 1.0, 1.0, 1.0, 1.0, 1.0, 1.0, 1.0, 1.0, 1.0, 1.0, 1.0, 1.0, 1.0, 1.0, 1.0, 1.0, 1.0, 1.0, 1.0, 1.0, 1.0, 1.0, 1.0, 1.0, 1.0, 1.0, 1.0, 1.0, 1.0, 1.0, 1.0, 1.0, 1.0, 1.0, 1.0, 1.0, 1.0, 1.0, 1.0, 1.0, 1.0, 1.0, 1.0, 1.0, 1.0, 1.0, 1.0, 1.0, 1.0, 1.0, 1.0, 1.0, 1.0, 1.0, 1.0, 1.0, 1.0, 1.0, 1.0, 1.0, 1.0, 1.0, 1.0, 1.0, 1.0, 1.0, 1.0, 1.0, 1.0, 1.0, 1.0, 1.0, 1.0, 1.0, 1.0, 1.0, 1.0, 1.0, 1.0, 1.0, 1.0, 1.0, 1.0, 1.0, 1.0, 1.0, 1.0, 1.0, 1.0, 1.0, 1.0, 1.0, 1.0, 1.0, 1.0, 1.0, 1.0, 1.0, 1.0, 1.0, 1.0, 1.0, 1.0, 1.0, 1.0, 1.0, 1.0, 1.0, 1.0, 1.0, 1.0, 1.0, 1.0, 1.0, 1.0, 1.0, 1.0, 1.0, 1.0, 1.0, 1.0, 1.0, 1.0, 1.0, 1.0, 1.0, 1.0, 1.0, 1.0, 1.0, 1.0, 1.0, 1.0, 1.0, 1.0, 1.0, 1.0, 1.0, 1.0, 1.0, 1.0, 1.0, 1.0, 1.0, 1.0, 1.0, 1.0, 1.0, 1.0, 1.0, 1.0, 1.0, 1.0, 1.0, 1.0, 1.0, 1.0, 1.0, 1.0, 1.0, 1.0, 1.0, 1.0, 1.0, 1.0, 1.0, 1.0, 1.0, 1.0, 1.0, 1.0, 1.0, 1.0, 1.0, 1.0, 1.0, 1.0, 1.0, 1.0, 1.0, 1.0, 1.0, 1.0, 1.0, 1.0, 1.0, 1.0, 1.0, 1.0, 1.0, 1.0, 1.0, 1.0, 1.0, 1.0, 1.0, 1.0, 1.0, 1.0, 1.0, 1.0, 1.0, 1.0, 1.0, 1.0, 1.0, 1.0, 1.0, 1.0, 1.0, 1.0, 1.0, 1.0, 1.0, 1.0, 1.0, 1.0, 1.0, 1.0, 1.0, 1.0, 1.0, 1.0, 1.0, 1.0, 1.0, 1.0, 1.0, 1.0, 1.0, 1.0, 1.0, 1.0, 1.0, 1.0, 1.0, 1.0, 1.0, 1.0, 1.0, 1.0, 1.0, 1.0, 1.0, 1.0, 1.0, 1.0, 1.0, 1.0, 1.0, 1.0, 1.0, 1.0, 1.0, 1.0, 1.0, 1.0, 1.0, 1.0, 1.0, 1.0, 1.0, 1.0, 1.0, 1.0, 1.0, 1.0, 1.0, 1.0, 1.0, 1.0, 1.0, 1.0, 1.0, 1.0, 1.0, 1.0, 1.0, 1.0, 1.0, 1.0, 1.0, 1.0, 1.0, 1.0, 1.0, 1.0, 1.0, 1.0, 1.0, 1.0, 1.0, 1.0, 1.0, 1.0, 1.0, 1.0, 1.0, 1.0, 1.0, 1.0, 1.0, 1.0, 1.0, 1.0, 1.0, 1.0, 1.0, 1.0, 1.0, 1.0, 1.0, 1.0, 1.0, 1.0, 1.0, 1.0, 1.0, 1.0, 1.0, 1.0, 1.0, 1.0, 1.0, 1.0, 1.0, 1.0, 1.0, 1.0, 1.0, 1.0, 1.0, 1.0, 1.0, 1.0, 1.0, 1.0, 1.0, 1.0, 1.0, 1.0, 1.0, 1.0, 1.0, 1.0, 1.0, 1.0, 1.0, 1.0, 1.0, 1.0, 1.0, 1.0, 1.0, 1.0, 1.0, 1.0, 1.0, 1.0, 1.0, 1.0, 1.0, 1.0, 1.0, 1.0, 1.0, 1.0, 1.0, 1.0, 1.0, 1.0, 1.0, 1.0, 1.0, 1.0, 1.0, 1.0, 1.0, 1.0, 1.0, 1.0, 1.0, 1.0, 1.0, 1.0, 1.0, 1.0, 1.0, 1.0, 1.0, 1.0, 1.0, 1.0, 1.0, 1.0, 1.0, 1.0, 1.0, 1.0, 1.0, 1.0, 1.0, 1.0, 1.0, 1.0, 1.0, 1.0, 1.0, 1.0, 1.0, 1.0, 1.0, 1.0, 1.0, 1.0, 1.0, 1.0, 1.0, 1.0, 1.0, 1.0, 1.0, 1.0, 1.0, 1.0, 1.0, 1.0, 1.0, 1.0, 1.0, 1.0, 1.0, 1.0, 1.0, 1.0, 1.0, 1.0, 1.0, 1.0, 1.0, 1.0, 1.0, 1.0, 1.0, 1.0, 1.0, 1.0, 1.0, 1.0, 1.0, 1.0, 1.0, 1.0, 1.0, 1.0, 1.0, 1.0, 1.0, 1.0, 1.0, 1.0, 1.0, 1.0, 1.0, 1.0, 1.0, 1.0, 1.0, 1.0, 1.0, 1.0, 1.0, 1.0, 1.0, 1.0, 1.0, 1.0, 1.0, 1.0, 1.0, 1.0, 1.0, 1.0, 1.0, 1.0, 1.0, 1.0, 1.0, 1.0, 1.0, 1.0, 1.0, 1.0, 1.0, 1.0, 1.0, 1.0, 1.0, 1.0, 1.0, 1.0, 1.0, 1.0, 1.0, 1.0, 1.0, 1.0, 1.0, 1.0, 1.0, 1.0, 1.0, 1.0, 1.0, 1.0, 1.0, 1.0, 1.0, 1.0, 1.0, 1.0, 1.0, 1.0, 1.0, 1.0, 1.0, 1.0, 1.0, 1.0, 1.0, 1.0, 1.0, 1.0, 1.0, 1.0, 1.0, 1.0, 1.0, 1.0, 1.0, 1.0, 1.0, 1.0, 1.0, 1.0, 1.0, 1.0, 1.0, 1.0, 1.0, 1.0, 1.0, 1.0, 1.0, 1.0, 1.0, 1.0, 1.0, 1.0, 1.0, 1.0, 1.0, 1.0, 1.0, 1.0, 1.0, 1.0, 1.0, 1.0, 1.0, 1.0, 1.0, 1.0, 1.0, 1.0, 1.0, 1.0, 1.0, 1.0, 1.0, 1.0, 1.0, 1.0, 1.0, 1.0, 1.0, 1.0, 1.0, 1.0, 1.0, 1.0, 1.0, 1.0, 1.0, 1.0, 1.0, 1.0, 1.0, 1.0, 1.0, 1.0, 1.0, 1.0, 1.0, 1.0, 1.0, 1.0, 1.0, 1.0, 1.0, 1.0, 1.0, 1.0, 1.0, 1.0, 1.0, 1.0, 1.0, 1.0, 1.0, 1.0, 1.0, 1.0, 1.0, 1.0, 1.0, 1.0, 1.0, 1.0, 1.0, 1.0, 1.0, 1.0, 1.0, 1.0, 1.0, 1.0, 1.0, 1.0, 1.0, 1.0, 1.0, 1.0, 1.0, 1.0, 1.0, 1.0, 1.0, 1.0, 1.0, 1.0, 1.0, 1.0, 1.0, 1.0, 1.0, 1.0, 1.0, 1.0, 1.0, 1.0, 1.0, 1.0, 1.0, 1.0, 1.0, 1.0, 1.0, 1.0, 1.0, 1.0, 1.0, 1.0, 1.0, 1.0])
me_jxpemptywinebottle_1.materials.append(mat_jxpemptywinebottle_1)
me_jxpemptywinebottle_1.use_remesh_preserve_volume = False
me_jxpemptywinebottle_1.use_remesh_preserve_attributes = False
me_jxpemptywinebottle_1.use_mirror_vertex_groups = False
me_jxpemptywinebottle_1.update()

# ---- objects
ob_jxpemptywinebottle = bpy.data.objects.new('JXPEmptyWineBottle', None)
ob_jxpemptywinebottle_0 = bpy.data.objects.new('JXPEmptyWineBottle:0', me_jxpemptywinebottle_0_001)
ob_jxpemptywinebottle_1 = bpy.data.objects.new('JXPEmptyWineBottle:1', me_jxpemptywinebottle_1)

# ---- transforms, parenting, visibility, modifiers, constraints
ob_jxpemptywinebottle.location = (0.0, 0.0, 0.0)
ob_jxpemptywinebottle.empty_image_offset = (0.0, 0.0)
ob_jxpemptywinebottle.lineart.crease_threshold = 0.0
ob_jxpemptywinebottle_0.parent = ob_jxpemptywinebottle
ob_jxpemptywinebottle_0.location = (0.0, 0.0, 0.0)
ob_jxpemptywinebottle_0.lineart.crease_threshold = 0.0
ob_jxpemptywinebottle_1.parent = ob_jxpemptywinebottle
ob_jxpemptywinebottle_1.location = (0.0, 0.0, 0.0)
ob_jxpemptywinebottle_1.lineart.crease_threshold = 0.0

# ---- collection membership
col_collection_1.objects.link(ob_jxpemptywinebottle)
col_collection_1.objects.link(ob_jxpemptywinebottle_0)
col_collection_1.objects.link(ob_jxpemptywinebottle_1)

# ---- scene / render settings (as saved in the file)
scene.frame_start = 1; scene.frame_end = 250; scene.frame_set(1)
scene.render.engine = 'BLENDER_EEVEE_NEXT'
scene.render.resolution_percentage = 50
scene.render.dither_intensity = 0.0
scene.cycles.use_denoising = False
scene.cycles.samples = 128
scene.cycles.sampling_pattern = 'TABULATED_SOBOL'
scene.cycles.use_adaptive_sampling = False
scene.cycles.use_light_tree = False
scene.cycles.blur_glossy = 0.0
scene.cycles.sample_clamp_indirect = 0.0
scene.view_settings.view_transform = 'Standard'
bpy.context.view_layer.update()

# ---- added for rendering (the .blend has no active camera and no usable light): camera, sun
cam_auto = bpy.data.cameras.new('AutoCamera')
cam_auto.lens = 50.0
cam_auto.sensor_width = 36.0
cam_auto.clip_end = 1000.0
ob_auto_camera = bpy.data.objects.new('AutoCamera', cam_auto)
scene.collection.objects.link(ob_auto_camera)
ob_auto_camera.location = (23.1776, -27.7652, 18.7773)
ob_auto_camera.rotation_euler = (1.09748, -7.21219e-08, 0.694738)
scene.camera = ob_auto_camera
light_auto_sun = bpy.data.lights.new('AutoSun', 'SUN')
light_auto_sun.energy = 3.0
light_auto_sun.angle = 0.0523599
ob_auto_sun = bpy.data.objects.new('AutoSun', light_auto_sun)
scene.collection.objects.link(ob_auto_sun)
ob_auto_sun.rotation_euler = (0.872665, 0.174533, 0.523599)
bpy.context.view_layer.update()
